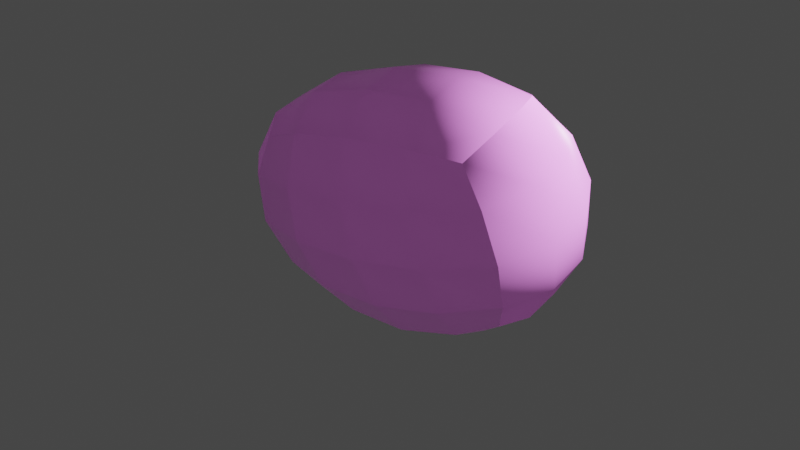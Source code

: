 # Source: piedra.blend  (saved by Blender 3.3.6; exported with 4.5.12 LTS)
import bpy
from mathutils import Matrix  # noqa: F401  (used for matrix-valued properties, if any)

bpy.ops.wm.read_factory_settings(use_empty=True)
scene = bpy.context.scene
scene.name = 'Scene'

# ---- collections
col_collection = bpy.data.collections.new('Collection'); scene.collection.children.link(col_collection)

# ---- images (referenced by path relative to the original .blend; pixels are not part of the script)
import os
ASSET_DIR = os.environ.get("B2B_ASSET_DIR", "")  # directory of the original .blend (textures are referenced by path, not embedded)
HERE = os.path.dirname(os.path.abspath(__file__))  # packed textures are extracted next to this script under _unpacked/

def load_image(name, relpath, width, height, colorspace="sRGB"):
    """Load a texture the original file referenced (path relative to the .blend, or extracted next to this script)."""
    p = next((c for c in (os.path.join(HERE, relpath), os.path.join(ASSET_DIR, relpath)) if relpath and os.path.exists(c)), "")
    if p:
        img = bpy.data.images.load(p, check_existing=True)
        img.name = name
    else:  # same state as the original file: an image datablock whose file is absent (Cycles renders it pink)
        img = bpy.data.images.new(name, width, height)
        img.source = "FILE"
        img.filepath = "//" + (relpath or name)
    img.colorspace_settings.name = colorspace
    return img
img_rock020_2k_displacement_jpg = load_image('Rock020_2K_Displacement.jpg', 'Rock020_2K_Displacement.jpg', 1024, 1024, 'Non-Color')
img_rock020_2k_roughness_jpg = load_image('Rock020_2K_Roughness.jpg', 'Rock020_2K_Roughness.jpg', 1024, 1024, 'Non-Color')
img_rock020_2k_normaldx_jpg = load_image('Rock020_2K_NormalDX.jpg', 'Rock020_2K_NormalDX.jpg', 1024, 1024, 'Non-Color')
img_rock020_2k_ambientocclusion_jpg = load_image('Rock020_2K_AmbientOcclusion.jpg', 'Rock020_2K_AmbientOcclusion.jpg', 1024, 1024, 'Non-Color')
img_rock020_2k_color_jpg = load_image('Rock020_2K_Color.jpg', 'Rock020_2K_Color.jpg', 1024, 1024, 'sRGB')

# ---- materials (node trees are filled in below, after node groups)
mat_material = bpy.data.materials.new('Material')
mat_material.alpha_threshold = 0.0
mat_material.use_transparent_shadow = False
mat_material.roughness = 0.5
mat_material.line_color = (0.0, 0.0, 0.0, 1.0)

# ---- material node trees
mat_material.use_nodes = True; mat_material.node_tree.nodes.clear()
_N = mat_material.node_tree.nodes; _L = mat_material.node_tree.links
n0 = _N.new('NodeFrame'); n0.name = 'Frame'; n0.location = (-1270, 330)
n0.label = 'Mapping'
n0.width = 400
n1 = _N.new('NodeFrame'); n1.name = 'Frame.001'; n1.location = (-628, 530)
n1.label = 'Textures'
n1.width = 358
n2 = _N.new('ShaderNodeDisplacement'); n2.name = 'Displacement'; n2.location = (110, -400)
n2.inputs[2].default_value = 1.0
n3 = _N.new('ShaderNodeNormalMap'); n3.name = 'Normal Map'; n3.location = (-240, -340)
n4 = _N.new('ShaderNodeMapping'); n4.name = 'Mapping'; n4.location = (230, -30)
n5 = _N.new('ShaderNodeTexCoord'); n5.name = 'Texture Coordinate'; n5.location = (30, -30)
n6 = _N.new('ShaderNodeBsdfPrincipled'); n6.name = 'Principled BSDF'; n6.location = (520, 330)
n6.distribution = 'GGX'
n6.subsurface_method = 'RANDOM_WALK_SKIN'
n6.inputs[3].default_value = 1.45
n6.inputs[27].default_value = (0.0, 0.0, 0.0, 1.0)
n6.inputs[28].default_value = 1.0
n7 = _N.new('ShaderNodeNewGeometry'); n7.name = 'Geometry'; n7.location = (-416, 768)
n8 = _N.new('ShaderNodeMath'); n8.name = 'Math'; n8.location = (109, 643)
n8.operation = 'MULTIPLY'
n8.inputs[1].default_value = 8.0
n9 = _N.new('ShaderNodeMix'); n9.name = 'Mix'; n9.location = (342, 571)
n9.data_type = 'RGBA'
n10 = _N.new('ShaderNodeHueSaturation'); n10.name = 'Hue Saturation Value'; n10.location = (47, 312)
n10.inputs[1].default_value = 0.7
n10.inputs[2].default_value = 4.0
n11 = _N.new('ShaderNodeValToRGB'); n11.name = 'ColorRamp'; n11.location = (-195, 748)
while len(n11.color_ramp.elements) > 1: n11.color_ramp.elements.remove(n11.color_ramp.elements[-1])
n11.color_ramp.elements[0].position = 0.5273; n11.color_ramp.elements[0].color = (0.0, 0.0, 0.0, 1.0)
_e = n11.color_ramp.elements.new(0.6845); _e.color = (1.0, 1.0, 1.0, 1.0)
n12 = _N.new('ShaderNodeOutputMaterial'); n12.name = 'Material Output'; n12.location = (846, 268)
n13 = _N.new('ShaderNodeObjectInfo'); n13.name = 'Object Info'; n13.location = (-898, 793)
n14 = _N.new('ShaderNodeTexImage'); n14.name = 'Image Texture'; n14.location = (88, -1150)
n14.label = 'Displacement'
n14.image = img_rock020_2k_displacement_jpg
n15 = _N.new('ShaderNodeTexImage'); n15.name = 'Image Texture.002'; n15.location = (88, -590)
n15.label = 'Roughness'
n15.image = img_rock020_2k_roughness_jpg
n16 = _N.new('ShaderNodeTexImage'); n16.name = 'Image Texture.003'; n16.location = (88, -870)
n16.label = 'Normal'
n16.image = img_rock020_2k_normaldx_jpg
n17 = _N.new('NodeReroute'); n17.name = 'Reroute'; n17.location = (38, -700)
n17.width = 16
n17.socket_idname = 'NodeSocketVector'
n18 = _N.new('ShaderNodeTexImage'); n18.name = 'Image Texture.004'; n18.location = (88, -30)
n18.label = 'Ambient Occlusion'
n18.image = img_rock020_2k_ambientocclusion_jpg
n19 = _N.new('ShaderNodeTexImage'); n19.name = 'Image Texture.001'; n19.location = (88, -310)
n19.label = 'Base Color'
n19.image = img_rock020_2k_color_jpg
n20 = _N.new('ShaderNodeMix'); n20.name = 'Mix.001'; n20.location = (-114, 396)
n20.data_type = 'RGBA'
n20.blend_type = 'OVERLAY'
n21 = _N.new('ShaderNodeValToRGB'); n21.name = 'ColorRamp.001'; n21.location = (-710, 778)
while len(n21.color_ramp.elements) > 1: n21.color_ramp.elements.remove(n21.color_ramp.elements[-1])
n21.color_ramp.elements[0].position = 0.0; n21.color_ramp.elements[0].color = (0.2686, 0.1325, 0.05435, 1.0)
_e = n21.color_ramp.elements.new(0.267); _e.color = (0.2024, 0.01404, 0.02876, 1.0)
_e = n21.color_ramp.elements.new(0.5205); _e.color = (0.1827, 0.01718, 0.1535, 1.0)
_e = n21.color_ramp.elements.new(0.7909); _e.color = (0.2305, 0.09375, 0.01047, 1.0)
_e = n21.color_ramp.elements.new(1.0); _e.color = (0.2305, 0.008341, 0.0, 1.0)
n4.parent = n0
n5.parent = n0
n14.parent = n1
n15.parent = n1
n16.parent = n1
n17.parent = n1
n18.parent = n1
n19.parent = n1
_L.new(n6.outputs[0], n12.inputs[0])
_L.new(n14.outputs[0], n2.inputs[0])
_L.new(n2.outputs[0], n12.inputs[2])
_L.new(n15.outputs[0], n6.inputs[2])
_L.new(n16.outputs[0], n3.inputs[1])
_L.new(n3.outputs[0], n6.inputs[5])
_L.new(n17.outputs[0], n18.inputs[0])
_L.new(n17.outputs[0], n19.inputs[0])
_L.new(n17.outputs[0], n15.inputs[0])
_L.new(n17.outputs[0], n16.inputs[0])
_L.new(n17.outputs[0], n14.inputs[0])
_L.new(n4.outputs[0], n17.inputs[0])
_L.new(n5.outputs[2], n4.inputs[0])
_L.new(n7.outputs[7], n11.inputs[0])
_L.new(n11.outputs[0], n8.inputs[0])
_L.new(n8.outputs[0], n9.inputs[0])
_L.new(n9.outputs[2], n6.inputs[0])
_L.new(n19.outputs[0], n10.inputs[4])
_L.new(n10.outputs[0], n9.inputs[7])
_L.new(n13.outputs[5], n21.inputs[0])
_L.new(n20.outputs[2], n9.inputs[6])
_L.new(n19.outputs[0], n20.inputs[6])
_L.new(n21.outputs[0], n20.inputs[7])
n12.is_active_output = True

# ---- world
world_world = bpy.data.worlds.new('World'); scene.world = world_world
world_world.use_nodes = True; world_world.node_tree.nodes.clear()
_N = world_world.node_tree.nodes; _L = world_world.node_tree.links
n0 = _N.new('ShaderNodeOutputWorld'); n0.name = 'World Output'; n0.location = (300, 300)
n1 = _N.new('ShaderNodeBackground'); n1.name = 'Background'; n1.location = (10, 300)
n1.inputs[0].default_value = (0.05088, 0.05088, 0.05088, 1.0)
_L.new(n1.outputs[0], n0.inputs[0])
n0.is_active_output = True
world_world.color = (0.05088, 0.05088, 0.05088)
world_world.use_sun_shadow = False
world_world.sun_shadow_jitter_overblur = 0.0

# ---- cameras
cam_camera = bpy.data.cameras.new('Camera')
cam_camera.clip_end = 100.0
cam_camera.ortho_scale = 7.314

# ---- lights
light_light = bpy.data.lights.new('Light', 'POINT')
light_light.transmission_factor = 0.0
light_light.energy = 1000.0
light_light.shadow_soft_size = 0.1
light_light.shadow_maximum_resolution = 0.006
light_light.use_absolute_resolution = True

# ---- meshes
me_cube = bpy.data.meshes.new('Cube')
me_cube.from_pydata([(0.8439, 1.699, 1.438), (0.5789, 2.971, -0.6183), (2.407, -0.8153, 2.0), (2.236, -0.1254, -1.664), (-1.754, 0.8832, 0.9621), (-1.0, 1.0, -1.0), (-2.046, -1.621, 1.189), (-1.0, -1.0, -1.0)], [], [(0, 4, 6, 2), (3, 2, 6, 7), (7, 6, 4, 5), (5, 1, 3, 7), (1, 0, 2, 3), (5, 4, 0, 1)])
me_cube.polygons.foreach_set('use_smooth', [True] * 6)
_uv = me_cube.uv_layers.new(name='UVMap')
_uv.uv.foreach_set('vector', [0.0, 0.8371, 0.03522, 0.5516, 0.2889, 0.4808, 0.2889, 0.9591, 0.7684, 0.4701, 0.38, 0.4701, 0.4686, 0.0, 0.6992, 0.1213, 0.09274, 0.139, 0.1345, 0.0, 0.3398, 0.1543, 0.2719, 0.2401, 0.2719, 0.2401, 0.38, 0.4808, 0.0, 0.4808, 0.09274, 0.139, 0.38, 0.8195, 0.4668, 0.5825, 0.7589, 0.4701, 0.7589, 0.858, 0.7962, 0.4924, 1.0, 0.4701, 1.0, 0.7472, 0.7589, 0.744])
_uv.active_render = True
_uv = me_cube.uv_layers.new(name='lightmap')
_uv.uv.foreach_set('vector', [0.01213, 0.8126, 0.04478, 0.5479, 0.28, 0.4822, 0.28, 0.9257, 0.7488, 0.448, 0.3887, 0.448, 0.4709, 0.01213, 0.6847, 0.1246, 0.09812, 0.141, 0.1368, 0.01213, 0.3272, 0.1552, 0.2642, 0.2347, 0.2642, 0.2347, 0.3645, 0.4579, 0.01213, 0.4579, 0.09812, 0.141, 0.3887, 0.7963, 0.4692, 0.5765, 0.74, 0.4723, 0.74, 0.832, 0.7989, 0.4929, 0.9879, 0.4723, 0.9879, 0.7292, 0.7643, 0.7263])
me_cube.materials.append(mat_material)
me_cube.use_mirror_vertex_groups = False
me_cube.update()

# ---- objects
ob_cube = bpy.data.objects.new('Cube', me_cube)
ob_light = bpy.data.objects.new('Light', light_light)
ob_camera = bpy.data.objects.new('Camera', cam_camera)

# ---- transforms, parenting, visibility, modifiers, constraints
ob_cube.location = (0.0, 0.0, 0.0)
ob_cube.lock_rotations_4d = False
ob_cube.empty_display_type = 'ARROWS'
ob_cube.lineart.crease_threshold = 0.0
_m = ob_cube.modifiers.new('Subdivision', 'SUBSURF')
_m.levels = 5
_m = ob_cube.modifiers.new('Displace', 'DISPLACE')
_m.strength = 0.7
ob_light.location = (4.076, 1.005, 5.904)
ob_light.rotation_euler = (0.6503, 0.05522, 1.866)
ob_light.lock_rotations_4d = False
ob_light.empty_display_type = 'ARROWS'
ob_light.color = (0.0, 0.0, 0.0, 0.0)
ob_light.lineart.crease_threshold = 0.0
ob_camera.location = (7.359, -6.926, 4.958)
ob_camera.rotation_euler = (1.109, 0.0, 0.8149)
ob_camera.lock_rotations_4d = False
ob_camera.empty_display_type = 'ARROWS'
ob_camera.color = (0.0, 0.0, 0.0, 0.0)
ob_camera.display_type = 'WIRE'
ob_camera.lineart.crease_threshold = 0.0

# ---- collection membership
col_collection.objects.link(ob_cube)
col_collection.objects.link(ob_light)
col_collection.objects.link(ob_camera)

# ---- scene / render settings (as saved in the file)
scene.camera = ob_camera
scene.frame_start = 1; scene.frame_end = 250; scene.frame_set(1)
scene.render.engine = 'BLENDER_EEVEE_NEXT'
scene.cycles.sampling_pattern = 'TABULATED_SOBOL'
scene.cycles.use_light_tree = False
scene.view_settings.view_transform = 'Filmic'
bpy.context.view_layer.update()
